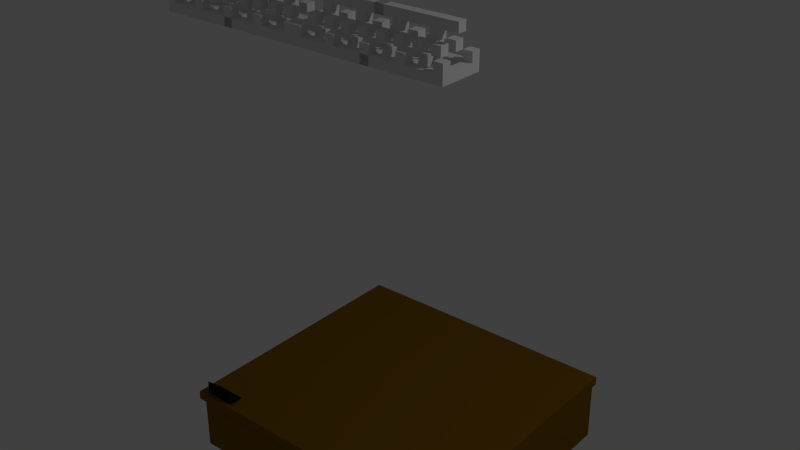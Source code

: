 # Source: VoxelStageMiddle.blend  (saved by Blender 2.76.0; exported with 4.5.12 LTS)
import bpy
from mathutils import Matrix  # noqa: F401  (used for matrix-valued properties, if any)

bpy.ops.wm.read_factory_settings(use_empty=True)
scene = bpy.context.scene
scene.name = 'Scene'

# ---- collections
col_collection_1 = bpy.data.collections.new('Collection 1'); scene.collection.children.link(col_collection_1)

# ---- materials (node trees are filled in below, after node groups)
mat_default = bpy.data.materials.new('Default')
mat_default.alpha_threshold = 0.0
mat_default.use_transparent_shadow = False
mat_default.roughness = 0.5
mat_default.line_color = (0.0, 0.0, 0.0, 1.0)
mat_stage_rigging = bpy.data.materials.new('Stage_Rigging')
mat_stage_rigging.alpha_threshold = 0.0
mat_stage_rigging.use_transparent_shadow = False
mat_stage_rigging.roughness = 0.5
mat_stage_floor = bpy.data.materials.new('Stage_Floor')
mat_stage_floor.alpha_threshold = 0.0
mat_stage_floor.use_transparent_shadow = False
mat_stage_floor.diffuse_color = (0.2203, 0.1086, 0.005015, 1.0)
mat_stage_floor.roughness = 0.5
mat_stage_amp = bpy.data.materials.new('Stage_Amp')
mat_stage_amp.alpha_threshold = 0.0
mat_stage_amp.use_transparent_shadow = False
mat_stage_amp.diffuse_color = (0.01341, 0.01341, 0.01341, 1.0)
mat_stage_amp.specular_color = (0.0, 0.0, 0.0)
mat_stage_amp.roughness = 0.5

# ---- material node trees

# ---- world
world_world = bpy.data.worlds.new('World'); scene.world = world_world
world_world.color = (0.05088, 0.05088, 0.05088)
world_world.use_sun_shadow = False
world_world.sun_shadow_jitter_overblur = 0.0
world_world.cycles.sampling_method = 'MANUAL'
world_world.cycles.sample_map_resolution = 256

# ---- lights
light_lamp = bpy.data.lights.new('Lamp', 'POINT')
light_lamp.transmission_factor = 0.0
light_lamp.cutoff_distance = 30.0
light_lamp.energy = 100.0
light_lamp.shadow_buffer_clip_start = 1.001
light_lamp.shadow_soft_size = 0.1
light_lamp.shadow_maximum_resolution = 0.006
light_lamp.use_absolute_resolution = True
light_lamp.cycles.use_multiple_importance_sampling = False

# ---- meshes
me_cube = bpy.data.meshes.new('Cube')
me_cube.from_pydata([(-1.062, 0.25, 0.75), (-1.062, 0.25, -1.25), (-0.3125, 3.188, 0.375), (-0.3125, 3.125, 0.4375), (-0.3125, 3.188, 0.625), (-0.3125, 3.188, 0.6875), (-0.3125, 3.188, 0.4375), (-0.25, 3.188, 0.375), (-0.25, 3.125, 0.4375), (-0.25, 3.188, 0.625), (-0.25, 3.188, 0.6875), (-0.3125, 3.125, 0.375), (-0.3125, 3.125, 0.6875), (-0.3125, 3.125, 0.625), (-0.2812, 3.063, 0.375), (-0.3125, 3.063, 0.625), (-0.3125, 3.063, 0.4375), (-0.2812, 3.063, 0.6875), (-0.1562, 3.375, 0.5), (-0.25, 3.125, 0.375), (-0.25, 3.063, 0.625), (-0.25, 3.063, 0.4375), (-0.25, 3.125, 0.625), (-0.25, 3.125, 0.6875), (-0.25, 3.25, 0.5), (-0.25, 3.25, 0.625), (-0.25, 3.25, 0.5625), (-0.25, 3.188, 0.5), (-0.25, 3.25, 0.4375), (-0.25, 3.188, 0.5625), (-0.25, 3.188, 0.4375), (-0.1875, 3.25, 0.625), (-0.1875, 3.25, 0.5625), (-0.1875, 3.188, 0.5), (-0.1875, 3.25, 0.4375), (-0.1875, 3.188, 0.625), (-0.1875, 3.188, 0.5625), (-0.1875, 3.188, 0.4375), (-0.125, 3.188, 0.4375), (-0.125, 3.188, 0.5625), (-0.125, 3.188, 0.625), (-0.125, 3.25, 0.4375), (-0.125, 3.188, 0.5), (-0.125, 3.25, 0.5), (-0.125, 3.25, 0.625), (-0.125, 3.313, 0.5), (-0.125, 3.25, 0.5625), (-0.125, 3.313, 0.5625), (-0.1875, 3.313, 0.5625), (-0.1875, 3.313, 0.5), (-0.1875, 3.25, 0.5), (-0.1562, 3.375, 0.5625), (-0.0625, 3.188, 0.5), (-0.0625, 3.25, 0.625), (-0.0625, 3.25, 0.5), (-0.0625, 3.188, 0.5625), (-0.0625, 3.25, 0.5625), (-0.0625, 3.25, 0.4375), (-0.0625, 3.188, 0.375), (-0.0625, 3.125, 0.4375), (-0.0625, 3.188, 0.625), (-0.0625, 3.188, 0.6875), (-0.0625, 3.188, 0.4375), (-0.0625, 3.125, 0.375), (-0.0625, 3.125, 0.6875), (-0.0625, 3.125, 0.625), (-0.0625, 3.063, 0.625), (-0.0625, 3.063, 0.4375), (-1.062, 0.1865, -1.25), (-1.062, 0.1865, 0.75), (-1.062, -0.25, -1.2), (-1.062, -0.25, 0.7), (-1.062, 0.1865, -1.2), (-1.062, 0.1865, 0.7), (-0.765, 0.25, 0.7166), (-0.9969, 0.25, 0.7166), (-0.765, 0.25, 0.6096), (-0.9969, 0.25, 0.6096), (-0.765, 0.35, 0.7166), (-0.9969, 0.35, 0.7166), (-0.4062, 3.375, 0.5625), (-0.3125, 3.25, 0.5625), (-0.3125, 3.25, 0.4375), (-0.3125, 3.25, 0.5), (-0.3125, 3.188, 0.5625), (-0.3125, 3.25, 0.625), (-0.3125, 3.188, 0.5), (-0.375, 3.25, 0.4375), (-0.375, 3.25, 0.5), (-0.375, 3.188, 0.5625), (-0.375, 3.25, 0.625), (-0.375, 3.188, 0.4375), (-0.375, 3.188, 0.5), (-0.375, 3.188, 0.625), (-0.4375, 3.188, 0.625), (-0.4375, 3.188, 0.5), (-0.4375, 3.188, 0.4375), (-0.4375, 3.25, 0.625), (-0.4375, 3.188, 0.5625), (-0.4375, 3.25, 0.5625), (-0.4375, 3.25, 0.4375), (-0.4375, 3.313, 0.5625), (-0.4375, 3.25, 0.5), (-0.4375, 3.313, 0.5), (-0.375, 3.313, 0.5), (-0.375, 3.313, 0.5625), (-0.375, 3.25, 0.5625), (-0.4062, 3.375, 0.5), (-0.5, 3.188, 0.5625), (-0.5, 3.25, 0.4375), (-0.5, 3.25, 0.5625), (-0.5, 3.188, 0.5), (-0.5, 3.25, 0.5), (-0.5, 3.25, 0.625), (-0.5, 3.188, 0.6875), (-0.5, 3.125, 0.625), (-0.5, 3.125, 0.6875), (-0.5, 3.063, 0.625), (-0.5625, 3.188, 0.6875), (-0.5625, 3.125, 0.625), (-0.5625, 3.063, 0.6875), (-0.5625, 3.063, 0.375), (-0.5625, 3.375, 0.5), (-0.5625, 3.375, 0.5625), (-0.5625, 3.313, 0.5625), (-0.5625, 3.313, 0.5), (-0.5625, 3.125, 0.6875), (-0.5625, 3.063, 0.625), (-0.8125, 3.188, 0.375), (-0.8125, 3.125, 0.4375), (-0.8125, 3.188, 0.625), (-0.8125, 3.188, 0.6875), (-0.8125, 3.188, 0.4375), (-0.75, 3.188, 0.375), (-0.75, 3.125, 0.4375), (-0.75, 3.188, 0.625), (-0.75, 3.188, 0.6875), (-0.8125, 3.125, 0.375), (-0.8125, 3.125, 0.6875), (-0.8125, 3.125, 0.625), (-0.7812, 3.063, 0.375), (-0.8125, 3.063, 0.625), (-0.8125, 3.063, 0.4375), (-0.7812, 3.063, 0.6875), (-0.6562, 3.375, 0.5), (-0.75, 3.125, 0.375), (-0.75, 3.063, 0.625), (-0.75, 3.063, 0.4375), (-0.75, 3.125, 0.625), (-0.75, 3.125, 0.6875), (-0.75, 3.25, 0.5), (-0.75, 3.25, 0.625), (-0.75, 3.25, 0.5625), (-0.75, 3.188, 0.5), (-0.75, 3.25, 0.4375), (-0.75, 3.188, 0.5625), (-0.75, 3.188, 0.4375), (-0.6875, 3.25, 0.625), (-0.6875, 3.25, 0.5625), (-0.6875, 3.188, 0.5), (-0.6875, 3.25, 0.4375), (-0.6875, 3.188, 0.625), (-0.6875, 3.188, 0.5625), (-0.6875, 3.188, 0.4375), (-0.625, 3.188, 0.4375), (-0.625, 3.188, 0.5625), (-0.625, 3.188, 0.625), (-0.625, 3.25, 0.4375), (-0.625, 3.188, 0.5), (-0.625, 3.25, 0.5), (-0.625, 3.25, 0.625), (-0.625, 3.313, 0.5), (-0.625, 3.25, 0.5625), (-0.625, 3.313, 0.5625), (-0.6875, 3.313, 0.5625), (-0.6875, 3.313, 0.5), (-0.6875, 3.25, 0.5), (-0.6562, 3.375, 0.5625), (-0.5625, 3.188, 0.5), (-0.5625, 3.25, 0.625), (-0.5625, 3.25, 0.5), (-0.5625, 3.188, 0.5625), (-0.5625, 3.25, 0.5625), (-0.5625, 3.25, 0.4375), (-0.5625, 3.188, 0.375), (-0.5625, 3.125, 0.4375), (-0.5625, 3.188, 0.625), (-0.5625, 3.188, 0.4375), (-0.5625, 3.125, 0.375), (-0.5625, 3.063, 0.4375), (-0.5, 3.188, 0.375), (-0.5, 3.125, 0.4375), (-0.5, 3.063, 0.375), (-0.5, 3.063, 0.6875), (-0.5, 3.375, 0.5625), (-0.5, 3.375, 0.5), (-0.5, 3.313, 0.5), (-0.5, 3.313, 0.5625), (-0.5, 3.125, 0.375), (-0.5, 3.063, 0.4375), (-0.5, 3.188, 0.625), (-0.5, 3.188, 0.4375), (-0.9062, 3.375, 0.5625), (-0.8125, 3.25, 0.5625), (-0.8125, 3.25, 0.4375), (-0.8125, 3.25, 0.5), (-0.8125, 3.188, 0.5625), (-0.8125, 3.25, 0.625), (-0.8125, 3.188, 0.5), (-0.875, 3.25, 0.4375), (-0.875, 3.25, 0.5), (-0.875, 3.188, 0.5625), (-0.875, 3.25, 0.625), (-0.875, 3.188, 0.4375), (-0.875, 3.188, 0.5), (-0.875, 3.188, 0.625), (-0.9375, 3.188, 0.625), (-0.9375, 3.188, 0.5), (-0.9375, 3.188, 0.4375), (-0.9375, 3.25, 0.625), (-0.9375, 3.188, 0.5625), (-0.9375, 3.25, 0.5625), (-0.9375, 3.25, 0.4375), (-0.9375, 3.313, 0.5625), (-0.9375, 3.25, 0.5), (-0.9375, 3.313, 0.5), (-0.875, 3.313, 0.5), (-0.875, 3.313, 0.5625), (-0.875, 3.25, 0.5625), (-0.9062, 3.375, 0.5), (-1.0, 3.188, 0.5625), (-1.0, 3.25, 0.4375), (-1.0, 3.25, 0.5625), (-1.0, 3.188, 0.5), (-1.0, 3.25, 0.5), (-1.0, 3.25, 0.625), (-1.0, 3.188, 0.6875), (-1.0, 3.125, 0.625), (-1.0, 3.188, 0.4375), (-1.0, 3.188, 0.375), (-1.0, 3.188, 0.625), (-1.0, 3.125, 0.6875), (-1.0, 3.125, 0.375), (-1.0, 3.125, 0.4375), (-1.0, 3.063, 0.4375), (-1.0, 3.063, 0.625), (-1.062, 3.188, 0.6875), (-1.062, 3.125, 0.625), (-1.062, 3.188, 0.375), (-1.062, 3.063, 0.6875), (-1.062, 3.063, 0.375), (-1.062, 3.125, 0.4375), (-1.062, 3.063, 0.4375), (-1.062, 3.375, 0.5), (-1.062, 3.375, 0.5625), (-1.062, 3.313, 0.5625), (-1.062, 3.313, 0.5), (-1.062, 3.125, 0.6875), (-1.062, 3.063, 0.625), (-1.062, 3.125, 0.375), (-1.062, 3.188, 0.4375), (-1.062, 3.188, 0.625), (1.062, 0.25, 0.75), (1.062, 0.25, -1.25), (0.3125, 3.188, 0.375), (0.3125, 3.125, 0.4375), (0.3125, 3.188, 0.625), (0.3125, 3.188, 0.6875), (0.3125, 3.188, 0.4375), (0.25, 3.188, 0.375), (0.25, 3.125, 0.4375), (0.25, 3.188, 0.625), (0.25, 3.188, 0.6875), (0.3125, 3.125, 0.375), (0.3125, 3.125, 0.6875), (0.3125, 3.125, 0.625), (0.2812, 3.063, 0.375), (0.3125, 3.063, 0.625), (0.3125, 3.063, 0.4375), (0.2812, 3.063, 0.6875), (0.1562, 3.375, 0.5), (0.25, 3.125, 0.375), (0.25, 3.063, 0.625), (0.25, 3.063, 0.4375), (0.25, 3.125, 0.625), (0.25, 3.125, 0.6875), (0.25, 3.25, 0.5), (0.25, 3.25, 0.625), (0.25, 3.25, 0.5625), (0.25, 3.188, 0.5), (0.25, 3.25, 0.4375), (0.25, 3.188, 0.5625), (0.25, 3.188, 0.4375), (0.1875, 3.25, 0.625), (0.1875, 3.25, 0.5625), (0.1875, 3.188, 0.5), (0.1875, 3.25, 0.4375), (0.1875, 3.188, 0.625), (0.1875, 3.188, 0.5625), (0.1875, 3.188, 0.4375), (0.125, 3.188, 0.4375), (0.125, 3.188, 0.5625), (0.125, 3.188, 0.625), (0.125, 3.25, 0.4375), (0.125, 3.188, 0.5), (0.125, 3.25, 0.5), (0.125, 3.25, 0.625), (0.125, 3.313, 0.5), (0.125, 3.25, 0.5625), (0.125, 3.313, 0.5625), (0.1875, 3.313, 0.5625), (0.1875, 3.313, 0.5), (0.1875, 3.25, 0.5), (0.1562, 3.375, 0.5625), (0.0625, 3.188, 0.5), (0.0625, 3.25, 0.625), (0.0625, 3.25, 0.5), (0.0625, 3.188, 0.5625), (0.0625, 3.25, 0.5625), (0.0625, 3.25, 0.4375), (0.0625, 3.188, 0.375), (0.0625, 3.125, 0.4375), (0.0625, 3.188, 0.625), (0.0625, 3.188, 0.6875), (0.0625, 3.188, 0.4375), (0.0625, 3.125, 0.375), (0.0625, 3.125, 0.6875), (0.0625, 3.125, 0.625), (0.0625, 3.063, 0.625), (0.0625, 3.063, 0.4375), (1.062, 0.1865, -1.25), (1.062, 0.1865, 0.75), (1.062, -0.25, -1.2), (1.062, -0.25, 0.7), (1.062, 0.1865, -1.2), (1.062, 0.1865, 0.7), (0.765, 0.25, 0.7166), (0.9969, 0.25, 0.7166), (0.765, 0.25, 0.6096), (0.9969, 0.25, 0.6096), (0.765, 0.35, 0.7166), (0.9969, 0.35, 0.7166), (0.0, 0.25, -1.25), (0.0, 0.25, 0.75), (0.0, -0.25, -1.2), (0.0, 3.188, 0.375), (0.0, 3.125, 0.4375), (0.0, 3.188, 0.6875), (0.0, 3.063, 0.375), (0.0, 3.063, 0.6875), (0.0, 3.125, 0.625), (0.0, 3.063, 0.625), (0.0, 3.375, 0.5625), (0.0, 3.375, 0.5), (0.0, 3.313, 0.5), (0.0, 3.313, 0.5625), (0.0, 3.125, 0.375), (0.0, 3.063, 0.4375), (0.0, 3.125, 0.6875), (0.0, 3.188, 0.625), (0.0, 3.188, 0.4375), (0.0, 0.1865, -1.25), (0.0, 0.1865, 0.75), (0.0, -0.25, 0.7), (0.0, 0.1865, 0.7), (0.0, 0.1865, -1.2), (0.4062, 3.375, 0.5625), (0.3125, 3.25, 0.5625), (0.3125, 3.25, 0.4375), (0.3125, 3.25, 0.5), (0.3125, 3.188, 0.5625), (0.3125, 3.25, 0.625), (0.3125, 3.188, 0.5), (0.375, 3.25, 0.4375), (0.375, 3.25, 0.5), (0.375, 3.188, 0.5625), (0.375, 3.25, 0.625), (0.375, 3.188, 0.4375), (0.375, 3.188, 0.5), (0.375, 3.188, 0.625), (0.4375, 3.188, 0.625), (0.4375, 3.188, 0.5), (0.4375, 3.188, 0.4375), (0.4375, 3.25, 0.625), (0.4375, 3.188, 0.5625), (0.4375, 3.25, 0.5625), (0.4375, 3.25, 0.4375), (0.4375, 3.313, 0.5625), (0.4375, 3.25, 0.5), (0.4375, 3.313, 0.5), (0.375, 3.313, 0.5), (0.375, 3.313, 0.5625), (0.375, 3.25, 0.5625), (0.4062, 3.375, 0.5), (0.5, 3.188, 0.5625), (0.5, 3.25, 0.4375), (0.5, 3.25, 0.5625), (0.5, 3.188, 0.5), (0.5, 3.25, 0.5), (0.5, 3.25, 0.625), (0.5, 3.188, 0.6875), (0.5, 3.125, 0.625), (0.5, 3.125, 0.6875), (0.5, 3.063, 0.625), (0.5625, 3.188, 0.6875), (0.5625, 3.125, 0.625), (0.5625, 3.063, 0.6875), (0.5625, 3.063, 0.375), (0.5625, 3.375, 0.5), (0.5625, 3.375, 0.5625), (0.5625, 3.313, 0.5625), (0.5625, 3.313, 0.5), (0.5625, 3.125, 0.6875), (0.5625, 3.063, 0.625), (0.8125, 3.188, 0.375), (0.8125, 3.125, 0.4375), (0.8125, 3.188, 0.625), (0.8125, 3.188, 0.6875), (0.8125, 3.188, 0.4375), (0.75, 3.188, 0.375), (0.75, 3.125, 0.4375), (0.75, 3.188, 0.625), (0.75, 3.188, 0.6875), (0.8125, 3.125, 0.375), (0.8125, 3.125, 0.6875), (0.8125, 3.125, 0.625), (0.7812, 3.063, 0.375), (0.8125, 3.063, 0.625), (0.8125, 3.063, 0.4375), (0.7812, 3.063, 0.6875), (0.6562, 3.375, 0.5), (0.75, 3.125, 0.375), (0.75, 3.063, 0.625), (0.75, 3.063, 0.4375), (0.75, 3.125, 0.625), (0.75, 3.125, 0.6875), (0.75, 3.25, 0.5), (0.75, 3.25, 0.625), (0.75, 3.25, 0.5625), (0.75, 3.188, 0.5), (0.75, 3.25, 0.4375), (0.75, 3.188, 0.5625), (0.75, 3.188, 0.4375), (0.6875, 3.25, 0.625), (0.6875, 3.25, 0.5625), (0.6875, 3.188, 0.5), (0.6875, 3.25, 0.4375), (0.6875, 3.188, 0.625), (0.6875, 3.188, 0.5625), (0.6875, 3.188, 0.4375), (0.625, 3.188, 0.4375), (0.625, 3.188, 0.5625), (0.625, 3.188, 0.625), (0.625, 3.25, 0.4375), (0.625, 3.188, 0.5), (0.625, 3.25, 0.5), (0.625, 3.25, 0.625), (0.625, 3.313, 0.5), (0.625, 3.25, 0.5625), (0.625, 3.313, 0.5625), (0.6875, 3.313, 0.5625), (0.6875, 3.313, 0.5), (0.6875, 3.25, 0.5), (0.6562, 3.375, 0.5625), (0.5625, 3.188, 0.5), (0.5625, 3.25, 0.625), (0.5625, 3.25, 0.5), (0.5625, 3.188, 0.5625), (0.5625, 3.25, 0.5625), (0.5625, 3.25, 0.4375), (0.5625, 3.188, 0.375), (0.5625, 3.125, 0.4375), (0.5625, 3.188, 0.625), (0.5625, 3.188, 0.4375), (0.5625, 3.125, 0.375), (0.5625, 3.063, 0.4375), (0.5, 3.188, 0.375), (0.5, 3.125, 0.4375), (0.5, 3.063, 0.375), (0.5, 3.063, 0.6875), (0.5, 3.375, 0.5625), (0.5, 3.375, 0.5), (0.5, 3.313, 0.5), (0.5, 3.313, 0.5625), (0.5, 3.125, 0.375), (0.5, 3.063, 0.4375), (0.5, 3.188, 0.625), (0.5, 3.188, 0.4375), (0.9062, 3.375, 0.5625), (0.8125, 3.25, 0.5625), (0.8125, 3.25, 0.4375), (0.8125, 3.25, 0.5), (0.8125, 3.188, 0.5625), (0.8125, 3.25, 0.625), (0.8125, 3.188, 0.5), (0.875, 3.25, 0.4375), (0.875, 3.25, 0.5), (0.875, 3.188, 0.5625), (0.875, 3.25, 0.625), (0.875, 3.188, 0.4375), (0.875, 3.188, 0.5), (0.875, 3.188, 0.625), (0.9375, 3.188, 0.625), (0.9375, 3.188, 0.5), (0.9375, 3.188, 0.4375), (0.9375, 3.25, 0.625), (0.9375, 3.188, 0.5625), (0.9375, 3.25, 0.5625), (0.9375, 3.25, 0.4375), (0.9375, 3.313, 0.5625), (0.9375, 3.25, 0.5), (0.9375, 3.313, 0.5), (0.875, 3.313, 0.5), (0.875, 3.313, 0.5625), (0.875, 3.25, 0.5625), (0.9062, 3.375, 0.5), (1.0, 3.188, 0.5625), (1.0, 3.25, 0.4375), (1.0, 3.25, 0.5625), (1.0, 3.188, 0.5), (1.0, 3.25, 0.5), (1.0, 3.25, 0.625), (1.0, 3.188, 0.6875), (1.0, 3.125, 0.625), (1.0, 3.188, 0.4375), (1.0, 3.188, 0.375), (1.0, 3.188, 0.625), (1.0, 3.125, 0.6875), (1.0, 3.125, 0.375), (1.0, 3.125, 0.4375), (1.0, 3.063, 0.4375), (1.0, 3.063, 0.625), (1.062, 3.188, 0.6875), (1.062, 3.125, 0.625), (1.062, 3.188, 0.375), (1.062, 3.063, 0.6875), (1.062, 3.063, 0.375), (1.062, 3.125, 0.4375), (1.062, 3.063, 0.4375), (1.062, 3.375, 0.5), (1.062, 3.375, 0.5625), (1.062, 3.313, 0.5625), (1.062, 3.313, 0.5), (1.062, 3.125, 0.6875), (1.062, 3.063, 0.625), (1.062, 3.125, 0.375), (1.062, 3.188, 0.4375), (1.062, 3.188, 0.625)], [], [(12, 17, 23), (4, 5, 10, 9), (4, 13, 12, 5), (2, 11, 3, 6), (15, 13, 3, 16), (28, 30, 27, 24), (32, 31, 35, 36), (30, 28, 34, 37), (29, 26, 32, 36), (26, 25, 31, 32), (27, 30, 37, 33), (41, 38, 42, 43), (43, 42, 52, 54), (41, 43, 54, 57), (20, 22, 65, 66), (34, 50, 33, 37), (24, 27, 33, 50), (28, 24, 50, 34), (39, 46, 56, 55), (45, 47, 46, 43), (49, 50, 32, 48), (56, 53, 60, 55), (57, 54, 52, 62), (32, 50, 43, 46), (48, 32, 46, 47), (46, 39, 40, 44), (50, 49, 45, 43), (44, 40, 60, 53), (42, 38, 62, 52), (38, 41, 57, 62), (40, 39, 55, 60), (46, 44, 53, 56), (60, 65, 64, 61), (58, 63, 59, 62), (22, 23, 64, 65), (59, 65, 350, 346), (51, 47, 355, 352), (47, 45, 354, 355), (51, 48, 47), (66, 65, 59, 67), (17, 15, 20), (7, 30, 8, 19), (6, 3, 8, 30), (2, 6, 30, 7), (23, 17, 349, 64), (20, 21, 8, 22), (9, 10, 23, 22), (5, 12, 23, 10), (13, 4, 9, 22), (11, 2, 7, 19), (17, 20, 66, 349), (3, 13, 22, 8), (21, 20, 15, 16), (26, 29, 9, 25), (9, 29, 36, 35), (25, 9, 35, 31), (62, 59, 346, 360), (58, 62, 360, 345), (60, 61, 347, 359), (61, 64, 358, 347), (65, 60, 359, 350), (63, 58, 345, 356), (348, 63, 356), (19, 8, 59, 63), (8, 21, 67, 59), (357, 351, 66, 67), (67, 348, 357), (349, 66, 351), (64, 349, 358), (16, 14, 21), (14, 11, 19), (21, 14, 348, 67), (14, 19, 63, 348), (18, 51, 352, 353), (45, 18, 353, 354), (49, 18, 45), (365, 344, 70, 72), (342, 361, 68, 1), (362, 69, 73, 364), (0, 343, 74, 75), (69, 0, 73), (68, 361, 365, 72), (70, 71, 73, 72), (71, 363, 364, 73), (344, 363, 71, 70), (77, 79, 78, 76), (74, 78, 79, 75), (74, 76, 78), (75, 79, 77), (75, 77, 1, 0), (73, 0, 1, 72), (68, 72, 1), (342, 76, 74, 343), (69, 362, 343, 0), (1, 77, 76, 342), (88, 87, 91, 92), (86, 83, 88, 92), (83, 82, 87, 88), (97, 94, 98, 99), (99, 98, 108, 110), (97, 99, 110, 113), (90, 106, 89, 93), (81, 84, 89, 106), (85, 81, 106, 90), (95, 102, 112, 111), (101, 103, 102, 99), (105, 106, 88, 104), (88, 106, 99, 102), (104, 88, 102, 103), (102, 95, 96, 100), (106, 105, 101, 99), (102, 100, 109, 112), (107, 103, 125, 122), (103, 101, 124, 125), (107, 104, 103), (116, 114, 118, 126), (120, 116, 126), (117, 120, 127), (80, 107, 122, 123), (101, 80, 123, 124), (105, 80, 101), (127, 120, 126, 119), (123, 122, 125, 124), (85, 4, 84, 81), (4, 85, 90, 93), (84, 4, 93, 89), (83, 86, 6, 82), (6, 86, 92, 91), (82, 6, 91, 87), (12, 13, 115, 116), (13, 15, 117, 115), (15, 17, 120, 117), (17, 12, 116, 120), (48, 105, 104, 49), (49, 104, 107, 18), (51, 18, 107, 80), (48, 51, 80, 105), (138, 143, 149), (130, 131, 136, 135), (130, 139, 138, 131), (128, 137, 129, 132), (141, 139, 129, 142), (154, 156, 153, 150), (158, 157, 161, 162), (156, 154, 160, 163), (155, 152, 158, 162), (152, 151, 157, 158), (153, 156, 163, 159), (167, 164, 168, 169), (169, 168, 178, 180), (167, 169, 180, 183), (160, 176, 159, 163), (150, 153, 159, 176), (154, 150, 176, 160), (165, 172, 182, 181), (171, 173, 172, 169), (175, 176, 158, 174), (182, 179, 186, 181), (183, 180, 178, 187), (158, 176, 169, 172), (174, 158, 172, 173), (172, 165, 166, 170), (176, 175, 171, 169), (170, 166, 186, 179), (168, 164, 187, 178), (164, 167, 183, 187), (166, 165, 181, 186), (172, 170, 179, 182), (184, 188, 185, 187), (177, 173, 197, 194), (173, 171, 196, 197), (177, 174, 173), (143, 141, 146), (133, 156, 134, 145), (132, 129, 134, 156), (128, 132, 156, 133), (146, 147, 134, 148), (135, 136, 149, 148), (131, 138, 149, 136), (139, 130, 135, 148), (137, 128, 133, 145), (129, 139, 148, 134), (147, 146, 141, 142), (152, 155, 135, 151), (135, 155, 162, 161), (151, 135, 161, 157), (187, 185, 191, 201), (184, 187, 201, 190), (188, 184, 190, 198), (192, 188, 198), (145, 134, 185, 188), (134, 147, 189, 185), (189, 192, 199), (142, 140, 147), (140, 137, 145), (147, 140, 192, 189), (140, 145, 188, 192), (144, 177, 194, 195), (171, 144, 195, 196), (175, 144, 171), (199, 192, 198, 191), (198, 190, 201, 191), (195, 194, 197, 196), (210, 209, 213, 214), (208, 205, 210, 214), (205, 204, 209, 210), (219, 216, 220, 221), (221, 220, 230, 232), (219, 221, 232, 235), (212, 228, 211, 215), (203, 206, 211, 228), (207, 203, 228, 212), (217, 224, 234, 233), (223, 225, 224, 221), (227, 228, 210, 226), (234, 231, 238, 233), (235, 232, 230, 240), (210, 228, 221, 224), (226, 210, 224, 225), (224, 217, 218, 222), (228, 227, 223, 221), (222, 218, 238, 231), (220, 216, 240, 230), (216, 219, 235, 240), (218, 217, 233, 238), (224, 222, 231, 234), (238, 243, 242, 239), (236, 241, 237, 240), (237, 243, 251, 247), (229, 225, 256, 253), (225, 223, 255, 256), (229, 226, 225), (244, 243, 237, 245), (240, 237, 247, 261), (236, 240, 261, 246), (238, 239, 248, 260), (239, 242, 259, 248), (243, 238, 260, 251), (241, 236, 246, 257), (249, 241, 257), (258, 252, 244, 245), (245, 249, 258), (250, 244, 252), (242, 250, 259), (202, 229, 253, 254), (223, 202, 254, 255), (227, 202, 223), (258, 249, 257, 247), (247, 251, 252, 258), (257, 246, 261, 247), (259, 251, 260, 248), (250, 252, 251, 259), (254, 253, 256, 255), (207, 130, 206, 203), (130, 207, 212, 215), (206, 130, 215, 211), (142, 129, 243, 244), (129, 137, 242, 243), (137, 140, 250, 242), (140, 142, 244, 250), (205, 208, 132, 204), (132, 208, 214, 213), (204, 132, 213, 209), (138, 139, 237, 241), (139, 141, 245, 237), (141, 143, 249, 245), (143, 138, 241, 249), (174, 227, 226, 175), (175, 226, 229, 144), (177, 144, 229, 202), (174, 177, 202, 227), (112, 109, 201, 111), (113, 110, 108, 200), (100, 96, 201, 109), (98, 94, 200, 108), (94, 97, 113, 200), (96, 95, 111, 201), (114, 116, 115, 200), (115, 191, 185, 119), (199, 191, 115, 117), (200, 115, 119, 186), (114, 200, 186, 118), (127, 189, 199, 117), (121, 199, 189), (198, 121, 188), (119, 185, 189, 127), (126, 118, 186, 119), (121, 189, 185, 188), (16, 3, 191, 199), (3, 11, 198, 191), (11, 14, 121, 198), (14, 16, 199, 121), (146, 148, 119, 127), (148, 149, 126, 119), (149, 143, 193, 126), (143, 146, 127, 193), (193, 127, 117), (126, 193, 116), (193, 117, 115, 116), (274, 285, 279), (266, 271, 272, 267), (266, 267, 274, 275), (264, 268, 265, 273), (277, 278, 265, 275), (290, 286, 289, 292), (294, 298, 297, 293), (292, 299, 296, 290), (291, 298, 294, 288), (288, 294, 293, 287), (289, 295, 299, 292), (303, 305, 304, 300), (305, 316, 314, 304), (303, 319, 316, 305), (282, 328, 327, 284), (296, 299, 295, 312), (286, 312, 295, 289), (290, 296, 312, 286), (301, 317, 318, 308), (307, 305, 308, 309), (311, 310, 294, 312), (318, 317, 322, 315), (319, 324, 314, 316), (294, 308, 305, 312), (310, 309, 308, 294), (308, 306, 302, 301), (312, 305, 307, 311), (306, 315, 322, 302), (304, 314, 324, 300), (300, 324, 319, 303), (302, 322, 317, 301), (308, 318, 315, 306), (322, 323, 326, 327), (320, 324, 321, 325), (284, 327, 326, 285), (321, 346, 350, 327), (313, 352, 355, 309), (309, 355, 354, 307), (313, 309, 310), (328, 329, 321, 327), (279, 282, 277), (269, 281, 270, 292), (268, 292, 270, 265), (264, 269, 292, 268), (285, 326, 349, 279), (282, 284, 270, 283), (271, 284, 285, 272), (267, 272, 285, 274), (275, 284, 271, 266), (273, 281, 269, 264), (279, 349, 328, 282), (265, 270, 284, 275), (283, 278, 277, 282), (288, 287, 271, 291), (271, 297, 298, 291), (287, 293, 297, 271), (324, 360, 346, 321), (320, 345, 360, 324), (322, 359, 347, 323), (323, 347, 358, 326), (327, 350, 359, 322), (325, 356, 345, 320), (348, 356, 325), (281, 325, 321, 270), (270, 321, 329, 283), (357, 329, 328, 351), (329, 357, 348), (349, 351, 328), (326, 358, 349), (278, 283, 276), (276, 281, 273), (283, 329, 348, 276), (276, 348, 325, 281), (280, 353, 352, 313), (307, 354, 353, 280), (311, 307, 280), (365, 334, 332, 344), (342, 263, 330, 361), (362, 364, 335, 331), (262, 337, 336, 343), (331, 335, 262), (330, 334, 365, 361), (332, 334, 335, 333), (333, 335, 364, 363), (344, 332, 333, 363), (339, 338, 340, 341), (336, 337, 341, 340), (336, 340, 338), (337, 339, 341), (337, 262, 263, 339), (335, 334, 263, 262), (330, 263, 334), (342, 343, 336, 338), (357, 346, 356, 348), (346, 357, 351, 350), (356, 346, 360, 345), (358, 347, 359, 350), (349, 358, 350, 351), (353, 354, 355, 352), (362, 343, 364), (344, 363, 364, 365), (343, 342, 365, 364), (342, 361, 365), (331, 262, 343, 362), (263, 342, 338, 339), (374, 378, 377, 373), (372, 378, 374, 369), (369, 374, 373, 368), (383, 385, 384, 380), (385, 396, 394, 384), (383, 399, 396, 385), (376, 379, 375, 392), (367, 392, 375, 370), (371, 376, 392, 367), (381, 397, 398, 388), (387, 385, 388, 389), (391, 390, 374, 392), (374, 388, 385, 392), (390, 389, 388, 374), (388, 386, 382, 381), (392, 385, 387, 391), (388, 398, 395, 386), (393, 408, 411, 389), (389, 411, 410, 387), (393, 389, 390), (402, 412, 404, 400), (406, 412, 402), (403, 413, 406), (366, 409, 408, 393), (387, 410, 409, 366), (391, 387, 366), (413, 405, 412, 406), (409, 410, 411, 408), (371, 367, 370, 266), (266, 379, 376, 371), (370, 375, 379, 266), (369, 368, 268, 372), (268, 377, 378, 372), (368, 373, 377, 268), (274, 402, 401, 275), (275, 401, 403, 277), (277, 403, 406, 279), (279, 406, 402, 274), (310, 311, 390, 391), (311, 280, 393, 390), (313, 366, 393, 280), (310, 391, 366, 313), (424, 435, 429), (416, 421, 422, 417), (416, 417, 424, 425), (414, 418, 415, 423), (427, 428, 415, 425), (440, 436, 439, 442), (444, 448, 447, 443), (442, 449, 446, 440), (441, 448, 444, 438), (438, 444, 443, 437), (439, 445, 449, 442), (453, 455, 454, 450), (455, 466, 464, 454), (453, 469, 466, 455), (446, 449, 445, 462), (436, 462, 445, 439), (440, 446, 462, 436), (451, 467, 468, 458), (457, 455, 458, 459), (461, 460, 444, 462), (468, 467, 472, 465), (469, 473, 464, 466), (444, 458, 455, 462), (460, 459, 458, 444), (458, 456, 452, 451), (462, 455, 457, 461), (456, 465, 472, 452), (454, 464, 473, 450), (450, 473, 469, 453), (452, 472, 467, 451), (458, 468, 465, 456), (470, 473, 471, 474), (463, 480, 483, 459), (459, 483, 482, 457), (463, 459, 460), (429, 432, 427), (419, 431, 420, 442), (418, 442, 420, 415), (414, 419, 442, 418), (432, 434, 420, 433), (421, 434, 435, 422), (417, 422, 435, 424), (425, 434, 421, 416), (423, 431, 419, 414), (415, 420, 434, 425), (433, 428, 427, 432), (438, 437, 421, 441), (421, 447, 448, 441), (437, 443, 447, 421), (473, 487, 477, 471), (470, 476, 487, 473), (474, 484, 476, 470), (478, 484, 474), (431, 474, 471, 420), (420, 471, 475, 433), (475, 485, 478), (428, 433, 426), (426, 431, 423), (433, 475, 478, 426), (426, 478, 474, 431), (430, 481, 480, 463), (457, 482, 481, 430), (461, 457, 430), (485, 477, 484, 478), (484, 477, 487, 476), (481, 482, 483, 480), (496, 500, 499, 495), (494, 500, 496, 491), (491, 496, 495, 490), (505, 507, 506, 502), (507, 518, 516, 506), (505, 521, 518, 507), (498, 501, 497, 514), (489, 514, 497, 492), (493, 498, 514, 489), (503, 519, 520, 510), (509, 507, 510, 511), (513, 512, 496, 514), (520, 519, 524, 517), (521, 526, 516, 518), (496, 510, 507, 514), (512, 511, 510, 496), (510, 508, 504, 503), (514, 507, 509, 513), (508, 517, 524, 504), (506, 516, 526, 502), (502, 526, 521, 505), (504, 524, 519, 503), (510, 520, 517, 508), (524, 525, 528, 529), (522, 526, 523, 527), (523, 533, 537, 529), (515, 539, 542, 511), (511, 542, 541, 509), (515, 511, 512), (530, 531, 523, 529), (526, 547, 533, 523), (522, 532, 547, 526), (524, 546, 534, 525), (525, 534, 545, 528), (529, 537, 546, 524), (527, 543, 532, 522), (535, 543, 527), (544, 531, 530, 538), (531, 544, 535), (536, 538, 530), (528, 545, 536), (488, 540, 539, 515), (509, 541, 540, 488), (513, 509, 488), (544, 533, 543, 535), (533, 544, 538, 537), (543, 533, 547, 532), (545, 534, 546, 537), (536, 545, 537, 538), (540, 541, 542, 539), (493, 489, 492, 416), (416, 501, 498, 493), (492, 497, 501, 416), (428, 530, 529, 415), (415, 529, 528, 423), (423, 528, 536, 426), (426, 536, 530, 428), (491, 490, 418, 494), (418, 499, 500, 494), (490, 495, 499, 418), (424, 527, 523, 425), (425, 523, 531, 427), (427, 531, 535, 429), (429, 535, 527, 424), (460, 461, 512, 513), (461, 430, 515, 512), (463, 488, 515, 430), (460, 513, 488, 463), (398, 397, 487, 395), (399, 486, 394, 396), (386, 395, 487, 382), (384, 394, 486, 380), (380, 486, 399, 383), (382, 487, 397, 381), (400, 486, 401, 402), (401, 405, 471, 477), (485, 403, 401, 477), (486, 472, 405, 401), (400, 404, 472, 486), (413, 403, 485, 475), (407, 475, 485), (484, 474, 407), (405, 413, 475, 471), (412, 405, 472, 404), (407, 474, 471, 475), (278, 485, 477, 265), (265, 477, 484, 273), (273, 484, 407, 276), (276, 407, 485, 278), (432, 413, 405, 434), (434, 405, 412, 435), (435, 412, 479, 429), (429, 479, 413, 432), (479, 403, 413), (412, 402, 479), (479, 402, 401, 403)])
me_cube.polygons.foreach_set('material_index', [1, 1, 1, 1, 1, 1, 1, 1, 1, 1, 1, 1, 1, 1, 1, 1, 1, 1, 1, 1, 1, 1, 1, 1, 1, 1, 1, 1, 1, 1, 1, 1, 1, 1, 1, 1, 1, 1, 1, 1, 1, 1, 1, 1, 1, 1, 1, 1, 1, 1, 1, 1, 1, 1, 1, 1, 1, 1, 1, 1, 1, 1, 1, 1, 1, 1, 1, 1, 1, 1, 1, 1, 1, 1, 1, 1, 2, 2, 2, 2, 2, 2, 2, 2, 2, 3, 3, 3, 3, 2, 2, 2, 2, 2, 2, 1, 1, 1, 1, 1, 1, 1, 1, 1, 1, 1, 1, 1, 1, 1, 1, 1, 1, 1, 1, 1, 1, 1, 1, 1, 1, 1, 1, 1, 1, 1, 1, 1, 1, 1, 1, 1, 1, 1, 1, 1, 1, 1, 1, 1, 1, 1, 1, 1, 1, 1, 1, 1, 1, 1, 1, 1, 1, 1, 1, 1, 1, 1, 1, 1, 1, 1, 1, 1, 1, 1, 1, 1, 1, 1, 1, 1, 1, 1, 1, 1, 1, 1, 1, 1, 1, 1, 1, 1, 1, 1, 1, 1, 1, 1, 1, 1, 1, 1, 1, 1, 1, 1, 1, 1, 1, 1, 1, 1, 1, 1, 1, 1, 1, 1, 1, 1, 1, 1, 1, 1, 1, 1, 1, 1, 1, 1, 1, 1, 1, 1, 1, 1, 1, 1, 1, 1, 1, 1, 1, 1, 1, 1, 1, 1, 1, 1, 1, 1, 1, 1, 1, 1, 1, 1, 1, 1, 1, 1, 1, 1, 1, 1, 1, 1, 1, 1, 1, 1, 1, 1, 1, 1, 1, 1, 1, 1, 1, 1, 1, 1, 1, 1, 1, 1, 1, 1, 1, 1, 1, 1, 1, 1, 1, 1, 1, 1, 1, 1, 1, 1, 1, 1, 1, 1, 1, 1, 1, 1, 1, 1, 1, 1, 1, 1, 1, 1, 1, 1, 1, 1, 1, 1, 1, 1, 1, 1, 1, 1, 1, 1, 1, 1, 1, 1, 1, 1, 1, 1, 1, 1, 1, 1, 1, 1, 1, 1, 1, 1, 1, 1, 1, 1, 1, 1, 1, 1, 1, 1, 1, 1, 1, 1, 1, 1, 1, 1, 1, 1, 1, 1, 1, 1, 1, 1, 1, 1, 1, 1, 1, 2, 2, 2, 2, 2, 2, 2, 2, 2, 3, 3, 3, 3, 2, 2, 2, 2, 1, 1, 1, 1, 1, 1, 2, 2, 2, 2, 2, 2, 1, 1, 1, 1, 1, 1, 1, 1, 1, 1, 1, 1, 1, 1, 1, 1, 1, 1, 1, 1, 1, 1, 1, 1, 1, 1, 1, 1, 1, 1, 1, 1, 1, 1, 1, 1, 1, 1, 1, 1, 1, 1, 1, 1, 1, 1, 1, 1, 1, 1, 1, 1, 1, 1, 1, 1, 1, 1, 1, 1, 1, 1, 1, 1, 1, 1, 1, 1, 1, 1, 1, 1, 1, 1, 1, 1, 1, 1, 1, 1, 1, 1, 1, 1, 1, 1, 1, 1, 1, 1, 1, 1, 1, 1, 1, 1, 1, 1, 1, 1, 1, 1, 1, 1, 1, 1, 1, 1, 1, 1, 1, 1, 1, 1, 1, 1, 1, 1, 1, 1, 1, 1, 1, 1, 1, 1, 1, 1, 1, 1, 1, 1, 1, 1, 1, 1, 1, 1, 1, 1, 1, 1, 1, 1, 1, 1, 1, 1, 1, 1, 1, 1, 1, 1, 1, 1, 1, 1, 1, 1, 1, 1, 1, 1, 1, 1, 1, 1, 1, 1, 1, 1, 1, 1, 1, 1, 1, 1, 1, 1, 1, 1, 1, 1, 1, 1, 1, 1, 1, 1, 1, 1, 1, 1, 1, 1, 1, 1, 1, 1, 1, 1, 1, 1])
me_cube.materials.append(mat_default)
me_cube.materials.append(mat_stage_rigging)
me_cube.materials.append(mat_stage_floor)
me_cube.materials.append(mat_stage_amp)
me_cube.use_remesh_preserve_volume = False
me_cube.use_remesh_preserve_attributes = False
me_cube.use_mirror_vertex_groups = False
me_cube.update()

# ---- objects
ob_stage_mesh = bpy.data.objects.new('Stage_Mesh', me_cube)
ob_lamp = bpy.data.objects.new('Lamp', light_lamp)

# ---- transforms, parenting, visibility, modifiers, constraints
ob_stage_mesh.location = (0.0, 0.0, 0.0)
ob_stage_mesh.rotation_euler = (1.571, -0.0, 0.0)
ob_stage_mesh.lock_rotations_4d = False
ob_stage_mesh.empty_display_type = 'ARROWS'
ob_stage_mesh.lineart.crease_threshold = 0.0
ob_lamp.location = (4.076, 1.005, 5.904)
ob_lamp.rotation_euler = (0.6503, 0.05522, 1.866)
ob_lamp.lock_rotations_4d = False
ob_lamp.empty_display_type = 'ARROWS'
ob_lamp.color = (0.0, 0.0, 0.0, 0.0)
ob_lamp.lineart.crease_threshold = 0.0

# ---- collection membership
col_collection_1.objects.link(ob_stage_mesh)
col_collection_1.objects.link(ob_lamp)

# ---- scene / render settings (as saved in the file)
scene.frame_start = 1; scene.frame_end = 250; scene.frame_set(1)
scene.render.engine = 'BLENDER_EEVEE_NEXT'
scene.render.resolution_percentage = 50
scene.render.dither_intensity = 0.0
scene.cycles.use_denoising = False
scene.cycles.samples = 10
scene.cycles.sampling_pattern = 'TABULATED_SOBOL'
scene.cycles.light_sampling_threshold = 0.0
scene.cycles.use_adaptive_sampling = False
scene.cycles.use_light_tree = False
scene.cycles.blur_glossy = 0.0
scene.cycles.pixel_filter_type = 'GAUSSIAN'
scene.cycles.sample_clamp_indirect = 0.0
scene.view_settings.view_transform = 'Standard'
bpy.context.view_layer.update()

# ---- added for rendering (the .blend has no active camera): camera
cam_auto = bpy.data.cameras.new('AutoCamera')
cam_auto.lens = 50.0
cam_auto.sensor_width = 36.0
cam_auto.clip_end = 1000.0
ob_auto_camera = bpy.data.objects.new('AutoCamera', cam_auto)
scene.collection.objects.link(ob_auto_camera)
ob_auto_camera.location = (4.30564, -4.91677, 5.00701)
ob_auto_camera.rotation_euler = (1.09748, -7.21219e-08, 0.694738)
scene.camera = ob_auto_camera
bpy.context.view_layer.update()
